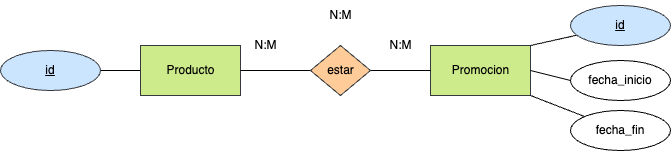

The diagram above was exported from draw.io. Its source (the exported page's mxGraphModel, read from the mxfile embedded in the PNG):
<mxGraphModel dx="1042" dy="717" grid="1" gridSize="10" guides="1" tooltips="1" connect="1" arrows="1" fold="1" page="1" pageScale="1" pageWidth="827" pageHeight="1169" math="0" shadow="0">
  <root>
    <mxCell id="0" />
    <mxCell id="1" parent="0" />
    <mxCell id="15" style="edgeStyle=none;html=1;entryX=1;entryY=0.5;entryDx=0;entryDy=0;fontColor=#000000;endArrow=none;endFill=0;labelBackgroundColor=none;" parent="1" source="16" target="17" edge="1">
      <mxGeometry relative="1" as="geometry" />
    </mxCell>
    <mxCell id="16" value="&lt;font&gt;Producto&lt;/font&gt;" style="html=1;dashed=0;whitespace=wrap;fillColor=#cdeb8b;strokeColor=#36393d;labelBackgroundColor=none;fontColor=#000000;" parent="1" vertex="1">
      <mxGeometry x="240" y="245" width="100" height="50" as="geometry" />
    </mxCell>
    <mxCell id="17" value="&lt;font&gt;id&lt;/font&gt;" style="ellipse;whiteSpace=wrap;html=1;align=center;fontStyle=4;fillColor=#cce5ff;strokeColor=#36393d;labelBackgroundColor=none;fontColor=#000000;" parent="1" vertex="1">
      <mxGeometry x="100" y="250" width="100" height="40" as="geometry" />
    </mxCell>
    <mxCell id="18" value="&lt;font&gt;Promocion&lt;br&gt;&lt;/font&gt;" style="html=1;dashed=0;whitespace=wrap;fillColor=#cdeb8b;strokeColor=#36393d;labelBackgroundColor=none;fontColor=#000000;" parent="1" vertex="1">
      <mxGeometry x="530" y="245" width="100" height="50" as="geometry" />
    </mxCell>
    <mxCell id="19" style="edgeStyle=none;html=1;entryX=0;entryY=0.5;entryDx=0;entryDy=0;fontColor=#000000;endArrow=none;endFill=0;labelBackgroundColor=none;" parent="1" source="21" target="18" edge="1">
      <mxGeometry relative="1" as="geometry" />
    </mxCell>
    <mxCell id="20" style="edgeStyle=none;html=1;entryX=1;entryY=0.5;entryDx=0;entryDy=0;fontColor=#000000;endArrow=none;endFill=0;labelBackgroundColor=none;" parent="1" source="21" target="16" edge="1">
      <mxGeometry relative="1" as="geometry" />
    </mxCell>
    <mxCell id="21" value="estar" style="shape=rhombus;html=1;dashed=0;whitespace=wrap;perimeter=rhombusPerimeter;fillColor=#ffcc99;strokeColor=#36393d;labelBackgroundColor=none;fontColor=#000000;" parent="1" vertex="1">
      <mxGeometry x="410" y="245" width="60" height="50" as="geometry" />
    </mxCell>
    <mxCell id="22" value="N:M" style="text;html=1;align=center;verticalAlign=middle;resizable=0;points=[];autosize=1;strokeColor=none;fillColor=none;fontColor=#000000;labelBackgroundColor=none;" parent="1" vertex="1">
      <mxGeometry x="475" y="230" width="50" height="30" as="geometry" />
    </mxCell>
    <mxCell id="23" value="N:M" style="text;html=1;align=center;verticalAlign=middle;resizable=0;points=[];autosize=1;strokeColor=none;fillColor=none;fontColor=#000000;labelBackgroundColor=none;" parent="1" vertex="1">
      <mxGeometry x="340" y="230" width="50" height="30" as="geometry" />
    </mxCell>
    <mxCell id="24" value="N:M" style="text;html=1;align=center;verticalAlign=middle;resizable=0;points=[];autosize=1;strokeColor=none;fillColor=none;fontColor=#000000;labelBackgroundColor=none;" parent="1" vertex="1">
      <mxGeometry x="415" y="200" width="50" height="30" as="geometry" />
    </mxCell>
    <mxCell id="32" style="edgeStyle=none;html=1;entryX=1;entryY=0;entryDx=0;entryDy=0;endArrow=none;endFill=0;labelBackgroundColor=none;fontColor=#000000;" parent="1" source="25" target="18" edge="1">
      <mxGeometry relative="1" as="geometry">
        <Array as="points" />
      </mxGeometry>
    </mxCell>
    <mxCell id="25" value="&lt;font&gt;id&lt;/font&gt;" style="ellipse;whiteSpace=wrap;html=1;align=center;fontStyle=4;fillColor=#cce5ff;strokeColor=#36393d;labelBackgroundColor=none;fontColor=#000000;" parent="1" vertex="1">
      <mxGeometry x="670" y="205" width="100" height="40" as="geometry" />
    </mxCell>
    <mxCell id="47" style="edgeStyle=none;html=1;exitX=0;exitY=0.5;exitDx=0;exitDy=0;entryX=1;entryY=0.5;entryDx=0;entryDy=0;endArrow=none;endFill=0;labelBackgroundColor=none;fontColor=#000000;" parent="1" source="44" target="18" edge="1">
      <mxGeometry relative="1" as="geometry" />
    </mxCell>
    <mxCell id="44" value="fecha_inicio" style="ellipse;whiteSpace=wrap;html=1;align=center;labelBackgroundColor=none;fontColor=#000000;" parent="1" vertex="1">
      <mxGeometry x="670" y="260" width="100" height="40" as="geometry" />
    </mxCell>
    <mxCell id="46" style="edgeStyle=none;html=1;endArrow=none;endFill=0;entryX=1;entryY=1;entryDx=0;entryDy=0;labelBackgroundColor=none;fontColor=#000000;" parent="1" source="45" target="18" edge="1">
      <mxGeometry relative="1" as="geometry">
        <mxPoint x="630" y="300" as="targetPoint" />
      </mxGeometry>
    </mxCell>
    <mxCell id="45" value="fecha_fin" style="ellipse;whiteSpace=wrap;html=1;align=center;labelBackgroundColor=none;fontColor=#000000;" parent="1" vertex="1">
      <mxGeometry x="670" y="310" width="100" height="40" as="geometry" />
    </mxCell>
  </root>
</mxGraphModel>